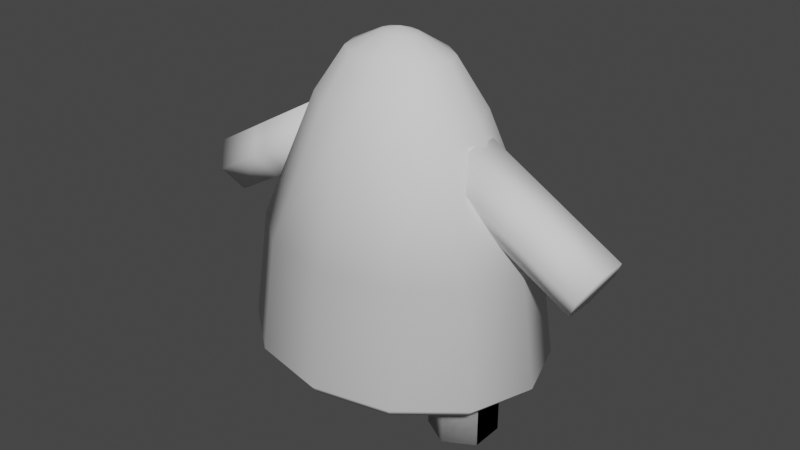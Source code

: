 # Source: bigguy.blend  (saved by Blender 2.90.8; exported with 4.5.12 LTS)
import bpy
from mathutils import Matrix  # noqa: F401  (used for matrix-valued properties, if any)

bpy.ops.wm.read_factory_settings(use_empty=True)
scene = bpy.context.scene
scene.name = 'Scene'

# ---- collections
col_collection = bpy.data.collections.new('Collection'); scene.collection.children.link(col_collection)

# ---- world
world_world = bpy.data.worlds.new('World'); scene.world = world_world
world_world.use_nodes = True; world_world.node_tree.nodes.clear()
_N = world_world.node_tree.nodes; _L = world_world.node_tree.links
n0 = _N.new('ShaderNodeOutputWorld'); n0.name = 'World Output'; n0.location = (300, 300)
n1 = _N.new('ShaderNodeBackground'); n1.name = 'Background'; n1.location = (10, 300)
n1.inputs[0].default_value = (0.05088, 0.05088, 0.05088, 1.0)
_L.new(n1.outputs[0], n0.inputs[0])
n0.is_active_output = True
world_world.color = (0.05088, 0.05088, 0.05088)
world_world.use_sun_shadow = False
world_world.sun_shadow_jitter_overblur = 0.0

# ---- meshes
me_cylinder = bpy.data.meshes.new('Cylinder')
me_cylinder.from_pydata([(0.3988, -8.959e-08, 0.04506), (0.3988, -8.959e-08, 0.8779), (0.3988, 0.1706, 0.4515), (0.3988, 0.1706, 0.8779), (0.5465, 0.08528, 0.4515), (0.5465, 0.08528, 0.8779), (0.5465, -0.08528, 0.4515), (0.5465, -0.08528, 0.8779), (0.3988, -0.1706, 0.4515), (0.3988, -0.1706, 0.8779), (0.2511, -0.08528, 0.4515), (0.2511, -0.08528, 0.8779), (0.2511, 0.08528, 0.4515), (0.2511, 0.08528, 0.8779), (0.3988, -8.959e-08, 0.04506), (0.3988, 0.1706, 0.3565), (0.5465, 0.08528, 0.3565), (0.5465, -0.08528, 0.3565), (0.3988, -0.1706, 0.3565), (0.2511, -0.08528, 0.3565), (0.2511, 0.08528, 0.3565), (0.3988, 0.1706, 0.04506), (0.5465, 0.08528, 0.04506), (0.5465, -0.08528, 0.04506), (0.3988, -0.1706, 0.04506), (0.2511, -0.08528, 0.04506), (0.2511, 0.08528, 0.04506), (0.3988, -8.959e-08, 0.8779), (0.3988, 0.1706, 0.4515), (0.3988, 0.1706, 0.8779), (0.5465, 0.08528, 0.4515), (0.5465, 0.08528, 0.8779), (0.5465, -0.08528, 0.4515), (0.5465, -0.08528, 0.8779), (0.3988, -0.1706, 0.4515), (0.3988, -0.1706, 0.8779), (0.2511, -0.08528, 0.4515), (0.2511, -0.08528, 0.8779), (0.2511, 0.08528, 0.4515), (0.2511, 0.08528, 0.8779), (0.3988, 0.1706, 0.3565), (0.5465, 0.08528, 0.3565), (0.5465, -0.08528, 0.3565), (0.3988, -0.1706, 0.3565), (0.2511, -0.08528, 0.3565), (0.2511, 0.08528, 0.3565), (0.3988, 0.1706, 0.04506), (0.5465, 0.08528, 0.04506), (0.5465, -0.08528, 0.04506), (0.3988, -0.1706, 0.04506), (0.2511, -0.08528, 0.04506), (0.2511, 0.08528, 0.04506), (0.0, 3.465e-08, 1.001), (0.0, 7.972e-09, 1.974), (0.0, 0.5634, 1.001), (0.0, 0.32, 1.639), (0.3505, 0.4879, 1.001), (0.2163, 0.2771, 1.639), (0.6071, 0.2817, 1.001), (0.3746, 0.16, 1.639), (0.701, 4.33e-08, 1.001), (0.4325, 2.037e-08, 1.639), (0.6071, -0.2817, 1.001), (0.3746, -0.16, 1.639), (0.3505, -0.4879, 1.001), (0.2163, -0.2771, 1.639), (0.0, -0.5634, 1.001), (0.0, -0.32, 1.639), (0.0, 5.96e-08, 0.3772), (0.0, 0.2009, 1.867), (0.1358, 0.174, 1.867), (0.2352, 0.1005, 1.867), (0.2716, 1.279e-08, 1.867), (0.2352, -0.1005, 1.867), (0.1358, -0.174, 1.867), (0.0, -0.2009, 1.867), (0.0, 0.07424, 1.95), (0.05018, 0.0643, 1.95), (0.08692, 0.03712, 1.95), (0.1004, 4.727e-09, 1.95), (0.08692, -0.03712, 1.95), (0.05018, -0.0643, 1.95), (0.0, -0.07424, 1.95), (0.0, 0.6287, 0.431), (0.0, 0.5843, 0.3772), (0.3901, 0.5445, 0.431), (0.3625, 0.5062, 0.3772), (0.6756, 0.3144, 0.431), (0.6283, 0.2924, 0.3772), (0.7801, 5.697e-08, 0.431), (0.7257, 5.836e-08, 0.3772), (0.6756, -0.3144, 0.431), (0.6283, -0.2924, 0.3772), (0.3901, -0.5445, 0.431), (0.3625, -0.5062, 0.3772), (0.0, -0.5843, 0.3772), (6.054e-09, -0.6287, 0.431), (1.053, -1.238e-07, 1.049), (0.3867, -7.194e-08, 1.43), (0.7277, 0.1572, 1.235), (0.3867, 0.1572, 1.43), (0.7954, 0.07859, 1.353), (0.4544, 0.07859, 1.548), (0.7954, -0.07859, 1.353), (0.4544, -0.07859, 1.548), (0.7277, -0.1572, 1.235), (0.3867, -0.1572, 1.43), (0.66, -0.07859, 1.117), (0.3191, -0.07859, 1.312), (0.66, 0.07859, 1.117), (0.3191, 0.07859, 1.312), (0.8036, 0.1572, 1.191), (0.8713, 0.07859, 1.309), (0.8713, -0.07859, 1.309), (0.8036, -0.1572, 1.191), (0.736, -0.07859, 1.073), (0.736, 0.07859, 1.073), (1.053, 0.1572, 1.049), (1.12, 0.07859, 1.167), (1.12, -0.07859, 1.167), (1.053, -0.1572, 1.049), (0.985, -0.07859, 0.9306), (0.985, 0.07859, 0.9306)], [], [(12, 2, 15, 20), (1, 5, 3), (2, 3, 5, 4), (8, 10, 19, 18), (1, 7, 5), (4, 5, 7, 6), (6, 8, 18, 17), (1, 9, 7), (6, 7, 9, 8), (4, 6, 17, 16), (1, 11, 9), (8, 9, 11, 10), (2, 4, 16, 15), (1, 13, 11), (10, 11, 13, 12), (10, 12, 20, 19), (1, 3, 13), (12, 13, 3, 2), (20, 15, 21, 26), (15, 16, 22, 21), (16, 17, 23, 22), (17, 18, 24, 23), (18, 19, 25, 24), (19, 20, 26, 25), (0, 21, 22), (0, 22, 23), (0, 23, 24), (0, 24, 25), (0, 25, 26), (0, 26, 21), (38, 28, 40, 45), (27, 31, 29), (28, 29, 31, 30), (34, 36, 44, 43), (27, 33, 31), (30, 31, 33, 32), (32, 34, 43, 42), (27, 35, 33), (32, 33, 35, 34), (30, 32, 42, 41), (27, 37, 35), (34, 35, 37, 36), (28, 30, 41, 40), (27, 39, 37), (36, 37, 39, 38), (36, 38, 45, 44), (27, 29, 39), (38, 39, 29, 28), (45, 40, 46, 51), (40, 41, 47, 46), (41, 42, 48, 47), (42, 43, 49, 48), (43, 44, 50, 49), (44, 45, 51, 50), (14, 46, 47), (14, 47, 48), (14, 48, 49), (14, 49, 50), (14, 50, 51), (14, 51, 46), (52, 54, 56), (63, 61, 72, 73), (54, 55, 57, 56), (52, 56, 58), (61, 59, 71, 72), (56, 57, 59, 58), (52, 58, 60), (57, 55, 69, 70), (58, 59, 61, 60), (52, 60, 62), (67, 65, 74, 75), (60, 61, 63, 62), (52, 62, 64), (59, 57, 70, 71), (62, 63, 65, 64), (52, 64, 66), (65, 63, 73, 74), (64, 65, 67, 66), (95, 68, 94), (90, 92, 68), (94, 68, 92), (88, 68, 86), (68, 88, 90), (62, 64, 93, 91), (58, 60, 89, 87), (54, 56, 85, 83), (56, 58, 87, 85), (60, 62, 91, 89), (64, 66, 96, 93), (73, 72, 79, 80), (74, 73, 80, 81), (75, 74, 81, 82), (70, 69, 76, 77), (71, 70, 77, 78), (72, 71, 78, 79), (53, 77, 76), (53, 78, 77), (53, 79, 78), (53, 80, 79), (53, 81, 80), (53, 82, 81), (83, 85, 86, 84), (85, 87, 88, 86), (87, 89, 90, 88), (89, 91, 92, 90), (91, 93, 94, 92), (93, 96, 95, 94), (86, 68, 84), (109, 99, 111, 116), (98, 102, 100), (99, 100, 102, 101), (105, 107, 115, 114), (98, 104, 102), (101, 102, 104, 103), (103, 105, 114, 113), (98, 106, 104), (103, 104, 106, 105), (101, 103, 113, 112), (98, 108, 106), (105, 106, 108, 107), (99, 101, 112, 111), (98, 110, 108), (107, 108, 110, 109), (107, 109, 116, 115), (98, 100, 110), (109, 110, 100, 99), (116, 111, 117, 122), (111, 112, 118, 117), (112, 113, 119, 118), (113, 114, 120, 119), (114, 115, 121, 120), (115, 116, 122, 121), (97, 117, 118), (97, 118, 119), (97, 119, 120), (97, 120, 121), (97, 121, 122), (97, 122, 117)])
me_cylinder.polygons.foreach_set('use_smooth', [True] * 138)
_uv = me_cylinder.uv_layers.new(name='UVMap')
_uv.uv.foreach_set('vector', [0.1667, 0.5, -8.941e-08, 0.5, -8.941e-08, 0.5, 0.1667, 0.5, 0.25, 0.25, 0.4578, 0.37, 0.25, 0.49, 1.0, 0.5, 1.0, 1.0, 0.8333, 1.0, 0.8333, 0.5, 0.5, 0.5, 0.3333, 0.5, 0.3333, 0.5, 0.5, 0.5, 0.25, 0.25, 0.4578, 0.13, 0.4578, 0.37, 0.8333, 0.5, 0.8333, 1.0, 0.6667, 1.0, 0.6667, 0.5, 0.6667, 0.5, 0.5, 0.5, 0.5, 0.5, 0.6667, 0.5, 0.25, 0.25, 0.25, 0.01, 0.4578, 0.13, 0.6667, 0.5, 0.6667, 1.0, 0.5, 1.0, 0.5, 0.5, 0.8333, 0.5, 0.6667, 0.5, 0.6667, 0.5, 0.8333, 0.5, 0.25, 0.25, 0.04215, 0.13, 0.25, 0.01, 0.5, 0.5, 0.5, 1.0, 0.3333, 1.0, 0.3333, 0.5, 1.0, 0.5, 0.8333, 0.5, 0.8333, 0.5, 1.0, 0.5, 0.25, 0.25, 0.04215, 0.37, 0.04215, 0.13, 0.3333, 0.5, 0.3333, 1.0, 0.1667, 1.0, 0.1667, 0.5, 0.3333, 0.5, 0.1667, 0.5, 0.1667, 0.5, 0.3333, 0.5, 0.25, 0.25, 0.25, 0.49, 0.04215, 0.37, 0.1667, 0.5, 0.1667, 1.0, -8.941e-08, 1.0, -8.941e-08, 0.5, 0.1667, 0.5, -8.941e-08, 0.5, -8.941e-08, 0.5, 0.1667, 0.5, 1.0, 0.5, 0.8333, 0.5, 0.8333, 0.5, 1.0, 0.5, 0.8333, 0.5, 0.6667, 0.5, 0.6667, 0.5, 0.8333, 0.5, 0.6667, 0.5, 0.5, 0.5, 0.5, 0.5, 0.6667, 0.5, 0.5, 0.5, 0.3333, 0.5, 0.3333, 0.5, 0.5, 0.5, 0.3333, 0.5, 0.1667, 0.5, 0.1667, 0.5, 0.3333, 0.5, 0.75, 0.25, 0.75, 0.49, 0.9578, 0.37, 0.75, 0.25, 0.9578, 0.37, 0.9578, 0.13, 0.75, 0.25, 0.9578, 0.13, 0.75, 0.01, 0.75, 0.25, 0.75, 0.01, 0.5422, 0.13, 0.75, 0.25, 0.5422, 0.13, 0.5422, 0.37, 0.75, 0.25, 0.5422, 0.37, 0.75, 0.49, 0.1667, 0.5, -8.941e-08, 0.5, -8.941e-08, 0.5, 0.1667, 0.5, 0.25, 0.25, 0.4578, 0.37, 0.25, 0.49, 1.0, 0.5, 1.0, 1.0, 0.8333, 1.0, 0.8333, 0.5, 0.5, 0.5, 0.3333, 0.5, 0.3333, 0.5, 0.5, 0.5, 0.25, 0.25, 0.4578, 0.13, 0.4578, 0.37, 0.8333, 0.5, 0.8333, 1.0, 0.6667, 1.0, 0.6667, 0.5, 0.6667, 0.5, 0.5, 0.5, 0.5, 0.5, 0.6667, 0.5, 0.25, 0.25, 0.25, 0.01, 0.4578, 0.13, 0.6667, 0.5, 0.6667, 1.0, 0.5, 1.0, 0.5, 0.5, 0.8333, 0.5, 0.6667, 0.5, 0.6667, 0.5, 0.8333, 0.5, 0.25, 0.25, 0.04215, 0.13, 0.25, 0.01, 0.5, 0.5, 0.5, 1.0, 0.3333, 1.0, 0.3333, 0.5, 1.0, 0.5, 0.8333, 0.5, 0.8333, 0.5, 1.0, 0.5, 0.25, 0.25, 0.04215, 0.37, 0.04215, 0.13, 0.3333, 0.5, 0.3333, 1.0, 0.1667, 1.0, 0.1667, 0.5, 0.3333, 0.5, 0.1667, 0.5, 0.1667, 0.5, 0.3333, 0.5, 0.25, 0.25, 0.25, 0.49, 0.04215, 0.37, 0.1667, 0.5, 0.1667, 1.0, -8.941e-08, 1.0, -8.941e-08, 0.5, 0.1667, 0.5, -8.941e-08, 0.5, -8.941e-08, 0.5, 0.1667, 0.5, 1.0, 0.5, 0.8333, 0.5, 0.8333, 0.5, 1.0, 0.5, 0.8333, 0.5, 0.6667, 0.5, 0.6667, 0.5, 0.8333, 0.5, 0.6667, 0.5, 0.5, 0.5, 0.5, 0.5, 0.6667, 0.5, 0.5, 0.5, 0.3333, 0.5, 0.3333, 0.5, 0.5, 0.5, 0.3333, 0.5, 0.1667, 0.5, 0.1667, 0.5, 0.3333, 0.5, 0.75, 0.25, 0.75, 0.49, 0.9578, 0.37, 0.75, 0.25, 0.9578, 0.37, 0.9578, 0.13, 0.75, 0.25, 0.9578, 0.13, 0.75, 0.01, 0.75, 0.25, 0.75, 0.01, 0.5422, 0.13, 0.75, 0.25, 0.5422, 0.13, 0.5422, 0.37, 0.75, 0.25, 0.5422, 0.37, 0.75, 0.49, 0.75, 0.25, 0.75, 0.49, 0.87, 0.4578, 0.6667, 1.0, 0.75, 1.0, 0.75, 1.0, 0.6667, 1.0, 1.0, 0.5, 1.0, 1.0, 0.9167, 1.0, 0.9167, 0.5, 0.75, 0.25, 0.87, 0.4578, 0.9578, 0.37, 0.75, 1.0, 0.8333, 1.0, 0.8333, 1.0, 0.75, 1.0, 0.9167, 0.5, 0.9167, 1.0, 0.8333, 1.0, 0.8333, 0.5, 0.75, 0.25, 0.9578, 0.37, 0.99, 0.25, 0.9167, 1.0, 1.0, 1.0, 1.0, 1.0, 0.9167, 1.0, 0.8333, 0.5, 0.8333, 1.0, 0.75, 1.0, 0.75, 0.5, 0.75, 0.25, 0.99, 0.25, 0.9578, 0.13, 0.5, 1.0, 0.5833, 1.0, 0.5833, 1.0, 0.5, 1.0, 0.75, 0.5, 0.75, 1.0, 0.6667, 1.0, 0.6667, 0.5, 0.75, 0.25, 0.9578, 0.13, 0.87, 0.04215, 0.8333, 1.0, 0.9167, 1.0, 0.9167, 1.0, 0.8333, 1.0, 0.6667, 0.5, 0.6667, 1.0, 0.5833, 1.0, 0.5833, 0.5, 0.75, 0.25, 0.87, 0.04215, 0.75, 0.01, 0.5833, 1.0, 0.6667, 1.0, 0.6667, 1.0, 0.5833, 1.0, 0.5833, 0.5, 0.5833, 1.0, 0.5, 1.0, 0.5, 0.5, 0.6902, 0.009203, 0.0, 0.0, 0.8009, 0.03881, 0.9122, 0.2303, 0.8823, 0.1197, 0.0, 0.0, 0.8009, 0.03881, 0.0, 0.0, 0.8823, 0.1197, 0.8823, 0.3408, 0.0, 0.0, 0.8009, 0.4215, 0.0, 0.0, 0.8823, 0.3408, 0.9122, 0.2303, 0.9578, 0.13, 0.87, 0.04215, 0.87, 0.04215, 0.9578, 0.13, 0.9578, 0.37, 0.99, 0.25, 0.99, 0.25, 0.9578, 0.37, 0.75, 0.49, 0.87, 0.4578, 0.87, 0.4578, 0.75, 0.49, 0.87, 0.4578, 0.9578, 0.37, 0.9578, 0.37, 0.87, 0.4578, 0.99, 0.25, 0.9578, 0.13, 0.9578, 0.13, 0.99, 0.25, 0.87, 0.04215, 0.75, 0.01, 0.75, 0.01, 0.87, 0.04215, 0.6667, 1.0, 0.75, 1.0, 0.75, 1.0, 0.6667, 1.0, 0.5833, 1.0, 0.6667, 1.0, 0.6667, 1.0, 0.5833, 1.0, 0.5, 1.0, 0.5833, 1.0, 0.5833, 1.0, 0.5, 1.0, 0.9167, 1.0, 1.0, 1.0, 1.0, 1.0, 0.9167, 1.0, 0.8333, 1.0, 0.9167, 1.0, 0.9167, 1.0, 0.8333, 1.0, 0.75, 1.0, 0.8333, 1.0, 0.8333, 1.0, 0.75, 1.0, 0.25, 0.25, 0.37, 0.4578, 0.25, 0.49, 0.25, 0.25, 0.4578, 0.37, 0.37, 0.4578, 0.25, 0.25, 0.49, 0.25, 0.4578, 0.37, 0.25, 0.25, 0.4578, 0.13, 0.49, 0.25, 0.25, 0.25, 0.37, 0.04215, 0.4578, 0.13, 0.25, 0.25, 0.25, 0.01, 0.37, 0.04215, 0.75, 0.49, 0.87, 0.4578, 0.8009, 0.4215, 0.6902, 0.4509, 0.87, 0.4578, 0.9578, 0.37, 0.8823, 0.3408, 0.8009, 0.4215, 0.9578, 0.37, 0.99, 0.25, 0.9122, 0.2303, 0.8823, 0.3408, 0.99, 0.25, 0.9578, 0.13, 0.8823, 0.1197, 0.9122, 0.2303, 0.9578, 0.13, 0.87, 0.04215, 0.8009, 0.03881, 0.8823, 0.1197, 0.87, 0.04215, 0.75, 0.01, 0.6902, 0.009203, 0.8009, 0.03881, 0.8009, 0.4215, 0.0, 0.0, 0.6902, 0.4509, 0.1667, 0.5, -8.941e-08, 0.5, -8.941e-08, 0.5, 0.1667, 0.5, 0.25, 0.25, 0.4578, 0.37, 0.25, 0.49, 1.0, 0.5, 1.0, 1.0, 0.8333, 1.0, 0.8333, 0.5, 0.5, 0.5, 0.3333, 0.5, 0.3333, 0.5, 0.5, 0.5, 0.25, 0.25, 0.4578, 0.13, 0.4578, 0.37, 0.8333, 0.5, 0.8333, 1.0, 0.6667, 1.0, 0.6667, 0.5, 0.6667, 0.5, 0.5, 0.5, 0.5, 0.5, 0.6667, 0.5, 0.25, 0.25, 0.25, 0.01, 0.4578, 0.13, 0.6667, 0.5, 0.6667, 1.0, 0.5, 1.0, 0.5, 0.5, 0.8333, 0.5, 0.6667, 0.5, 0.6667, 0.5, 0.8333, 0.5, 0.25, 0.25, 0.04215, 0.13, 0.25, 0.01, 0.5, 0.5, 0.5, 1.0, 0.3333, 1.0, 0.3333, 0.5, 1.0, 0.5, 0.8333, 0.5, 0.8333, 0.5, 1.0, 0.5, 0.25, 0.25, 0.04215, 0.37, 0.04215, 0.13, 0.3333, 0.5, 0.3333, 1.0, 0.1667, 1.0, 0.1667, 0.5, 0.3333, 0.5, 0.1667, 0.5, 0.1667, 0.5, 0.3333, 0.5, 0.25, 0.25, 0.25, 0.49, 0.04215, 0.37, 0.1667, 0.5, 0.1667, 1.0, -8.941e-08, 1.0, -8.941e-08, 0.5, 0.1667, 0.5, -8.941e-08, 0.5, -8.941e-08, 0.5, 0.1667, 0.5, 1.0, 0.5, 0.8333, 0.5, 0.8333, 0.5, 1.0, 0.5, 0.8333, 0.5, 0.6667, 0.5, 0.6667, 0.5, 0.8333, 0.5, 0.6667, 0.5, 0.5, 0.5, 0.5, 0.5, 0.6667, 0.5, 0.5, 0.5, 0.3333, 0.5, 0.3333, 0.5, 0.5, 0.5, 0.3333, 0.5, 0.1667, 0.5, 0.1667, 0.5, 0.3333, 0.5, 0.75, 0.25, 0.75, 0.49, 0.9578, 0.37, 0.75, 0.25, 0.9578, 0.37, 0.9578, 0.13, 0.75, 0.25, 0.9578, 0.13, 0.75, 0.01, 0.75, 0.25, 0.75, 0.01, 0.5422, 0.13, 0.75, 0.25, 0.5422, 0.13, 0.5422, 0.37, 0.75, 0.25, 0.5422, 0.37, 0.75, 0.49])
me_cylinder.use_remesh_fix_poles = True
me_cylinder.use_remesh_preserve_attributes = False
me_cylinder.use_mirror_vertex_groups = False
me_cylinder.update()
arm_metarig = bpy.data.armatures.new('metarig')  # bones are not reproduced

# ---- objects
ob_metarig = bpy.data.objects.new('metarig', arm_metarig)
ob_cylinder = bpy.data.objects.new('Cylinder', me_cylinder)

# ---- transforms, parenting, visibility, modifiers, constraints
ob_metarig.location = (0.0, 0.0, 0.0)
ob_metarig.lineart.crease_threshold = 0.0
ob_cylinder.location = (0.0, 0.0, 0.0)
ob_cylinder.lineart.crease_threshold = 0.0
_m = ob_cylinder.modifiers.new('Mirror', 'MIRROR')
_m.use_clip = True

# ---- collection membership
col_collection.objects.link(ob_metarig)
col_collection.objects.link(ob_cylinder)

# ---- scene / render settings (as saved in the file)
scene.frame_start = 1; scene.frame_end = 250; scene.frame_set(12)
scene.render.engine = 'BLENDER_EEVEE_NEXT'
scene.cycles.use_denoising = False
scene.cycles.samples = 128
scene.cycles.sampling_pattern = 'TABULATED_SOBOL'
scene.cycles.use_adaptive_sampling = False
scene.cycles.use_light_tree = False
scene.view_settings.view_transform = 'Filmic'
bpy.context.view_layer.update()

# ---- added for rendering (the .blend has no active camera and no usable light): camera, sun
cam_auto = bpy.data.cameras.new('AutoCamera')
cam_auto.lens = 50.0
cam_auto.sensor_width = 36.0
cam_auto.clip_end = 1000.0
ob_auto_camera = bpy.data.objects.new('AutoCamera', cam_auto)
scene.collection.objects.link(ob_auto_camera)
ob_auto_camera.location = (2.97292, -3.5675, 3.38811)
ob_auto_camera.rotation_euler = (1.09748, -7.21219e-08, 0.694738)
scene.camera = ob_auto_camera
light_auto_sun = bpy.data.lights.new('AutoSun', 'SUN')
light_auto_sun.energy = 3.0
light_auto_sun.angle = 0.0523599
ob_auto_sun = bpy.data.objects.new('AutoSun', light_auto_sun)
scene.collection.objects.link(ob_auto_sun)
ob_auto_sun.rotation_euler = (0.872665, 0.174533, 0.523599)
bpy.context.view_layer.update()
